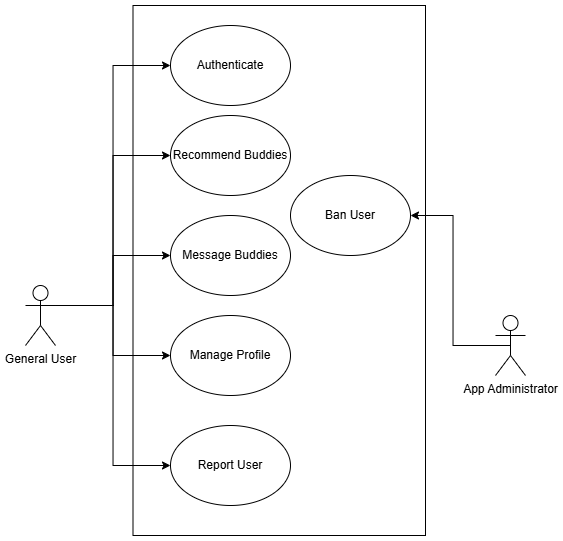

The diagram above was exported from draw.io. Its source (the exported page's mxGraphModel, read from the mxfile embedded in the PNG):
<mxGraphModel dx="1105" dy="586" grid="1" gridSize="10" guides="1" tooltips="1" connect="1" arrows="1" fold="1" page="1" pageScale="1" pageWidth="850" pageHeight="1100" math="0" shadow="0">
  <root>
    <mxCell id="0" />
    <mxCell id="1" parent="0" />
    <mxCell id="gavOAjWrj-qJSiJDZM9B-1" value="" style="rounded=0;whiteSpace=wrap;html=1;" parent="1" vertex="1">
      <mxGeometry x="317.5" y="280" width="292.5" height="530" as="geometry" />
    </mxCell>
    <mxCell id="gavOAjWrj-qJSiJDZM9B-3" value="Authenticate" style="ellipse;whiteSpace=wrap;html=1;" parent="1" vertex="1">
      <mxGeometry x="355" y="300" width="120" height="80" as="geometry" />
    </mxCell>
    <mxCell id="gavOAjWrj-qJSiJDZM9B-4" value="Manage Profile" style="ellipse;whiteSpace=wrap;html=1;" parent="1" vertex="1">
      <mxGeometry x="355" y="590" width="120" height="80" as="geometry" />
    </mxCell>
    <mxCell id="gavOAjWrj-qJSiJDZM9B-31" style="edgeStyle=orthogonalEdgeStyle;rounded=0;orthogonalLoop=1;jettySize=auto;html=1;exitX=1;exitY=0.3333333333333333;exitDx=0;exitDy=0;exitPerimeter=0;entryX=0;entryY=0.5;entryDx=0;entryDy=0;" parent="1" source="gavOAjWrj-qJSiJDZM9B-6" target="gavOAjWrj-qJSiJDZM9B-29" edge="1">
      <mxGeometry relative="1" as="geometry" />
    </mxCell>
    <mxCell id="gavOAjWrj-qJSiJDZM9B-36" style="edgeStyle=orthogonalEdgeStyle;rounded=0;orthogonalLoop=1;jettySize=auto;html=1;exitX=1;exitY=0.3333333333333333;exitDx=0;exitDy=0;exitPerimeter=0;entryX=0;entryY=0.5;entryDx=0;entryDy=0;" parent="1" source="gavOAjWrj-qJSiJDZM9B-6" target="gavOAjWrj-qJSiJDZM9B-3" edge="1">
      <mxGeometry relative="1" as="geometry" />
    </mxCell>
    <mxCell id="gavOAjWrj-qJSiJDZM9B-37" style="edgeStyle=orthogonalEdgeStyle;rounded=0;orthogonalLoop=1;jettySize=auto;html=1;exitX=1;exitY=0.3333333333333333;exitDx=0;exitDy=0;exitPerimeter=0;entryX=0;entryY=0.5;entryDx=0;entryDy=0;" parent="1" source="gavOAjWrj-qJSiJDZM9B-6" target="gavOAjWrj-qJSiJDZM9B-24" edge="1">
      <mxGeometry relative="1" as="geometry" />
    </mxCell>
    <mxCell id="gavOAjWrj-qJSiJDZM9B-38" style="edgeStyle=orthogonalEdgeStyle;rounded=0;orthogonalLoop=1;jettySize=auto;html=1;exitX=1;exitY=0.3333333333333333;exitDx=0;exitDy=0;exitPerimeter=0;entryX=0;entryY=0.5;entryDx=0;entryDy=0;" parent="1" source="gavOAjWrj-qJSiJDZM9B-6" target="gavOAjWrj-qJSiJDZM9B-4" edge="1">
      <mxGeometry relative="1" as="geometry" />
    </mxCell>
    <mxCell id="TFurCRv4MAJkVniU4GYy-1" style="edgeStyle=orthogonalEdgeStyle;rounded=0;orthogonalLoop=1;jettySize=auto;html=1;exitX=1;exitY=0.3333333333333333;exitDx=0;exitDy=0;exitPerimeter=0;entryX=0;entryY=0.5;entryDx=0;entryDy=0;" parent="1" source="gavOAjWrj-qJSiJDZM9B-6" target="gavOAjWrj-qJSiJDZM9B-11" edge="1">
      <mxGeometry relative="1" as="geometry" />
    </mxCell>
    <mxCell id="gavOAjWrj-qJSiJDZM9B-6" value="General User" style="shape=umlActor;verticalLabelPosition=bottom;verticalAlign=top;html=1;outlineConnect=0;" parent="1" vertex="1">
      <mxGeometry x="210" y="560" width="30" height="60" as="geometry" />
    </mxCell>
    <mxCell id="gavOAjWrj-qJSiJDZM9B-11" value="Message Buddies" style="ellipse;whiteSpace=wrap;html=1;" parent="1" vertex="1">
      <mxGeometry x="355" y="490" width="120" height="80" as="geometry" />
    </mxCell>
    <mxCell id="TFurCRv4MAJkVniU4GYy-4" style="edgeStyle=orthogonalEdgeStyle;rounded=0;orthogonalLoop=1;jettySize=auto;html=1;exitX=0.5;exitY=0.5;exitDx=0;exitDy=0;exitPerimeter=0;entryX=1;entryY=0.5;entryDx=0;entryDy=0;" parent="1" source="gavOAjWrj-qJSiJDZM9B-12" target="TFurCRv4MAJkVniU4GYy-3" edge="1">
      <mxGeometry relative="1" as="geometry" />
    </mxCell>
    <mxCell id="gavOAjWrj-qJSiJDZM9B-12" value="App Administrator" style="shape=umlActor;verticalLabelPosition=bottom;verticalAlign=top;html=1;outlineConnect=0;" parent="1" vertex="1">
      <mxGeometry x="680" y="590" width="30" height="60" as="geometry" />
    </mxCell>
    <mxCell id="gavOAjWrj-qJSiJDZM9B-24" value="Recommend Buddies" style="ellipse;whiteSpace=wrap;html=1;" parent="1" vertex="1">
      <mxGeometry x="355" y="390" width="120" height="80" as="geometry" />
    </mxCell>
    <mxCell id="gavOAjWrj-qJSiJDZM9B-29" value="Report User" style="ellipse;whiteSpace=wrap;html=1;" parent="1" vertex="1">
      <mxGeometry x="355" y="700" width="120" height="80" as="geometry" />
    </mxCell>
    <mxCell id="TFurCRv4MAJkVniU4GYy-3" value="Ban User" style="ellipse;whiteSpace=wrap;html=1;" parent="1" vertex="1">
      <mxGeometry x="475" y="450" width="120" height="80" as="geometry" />
    </mxCell>
  </root>
</mxGraphModel>